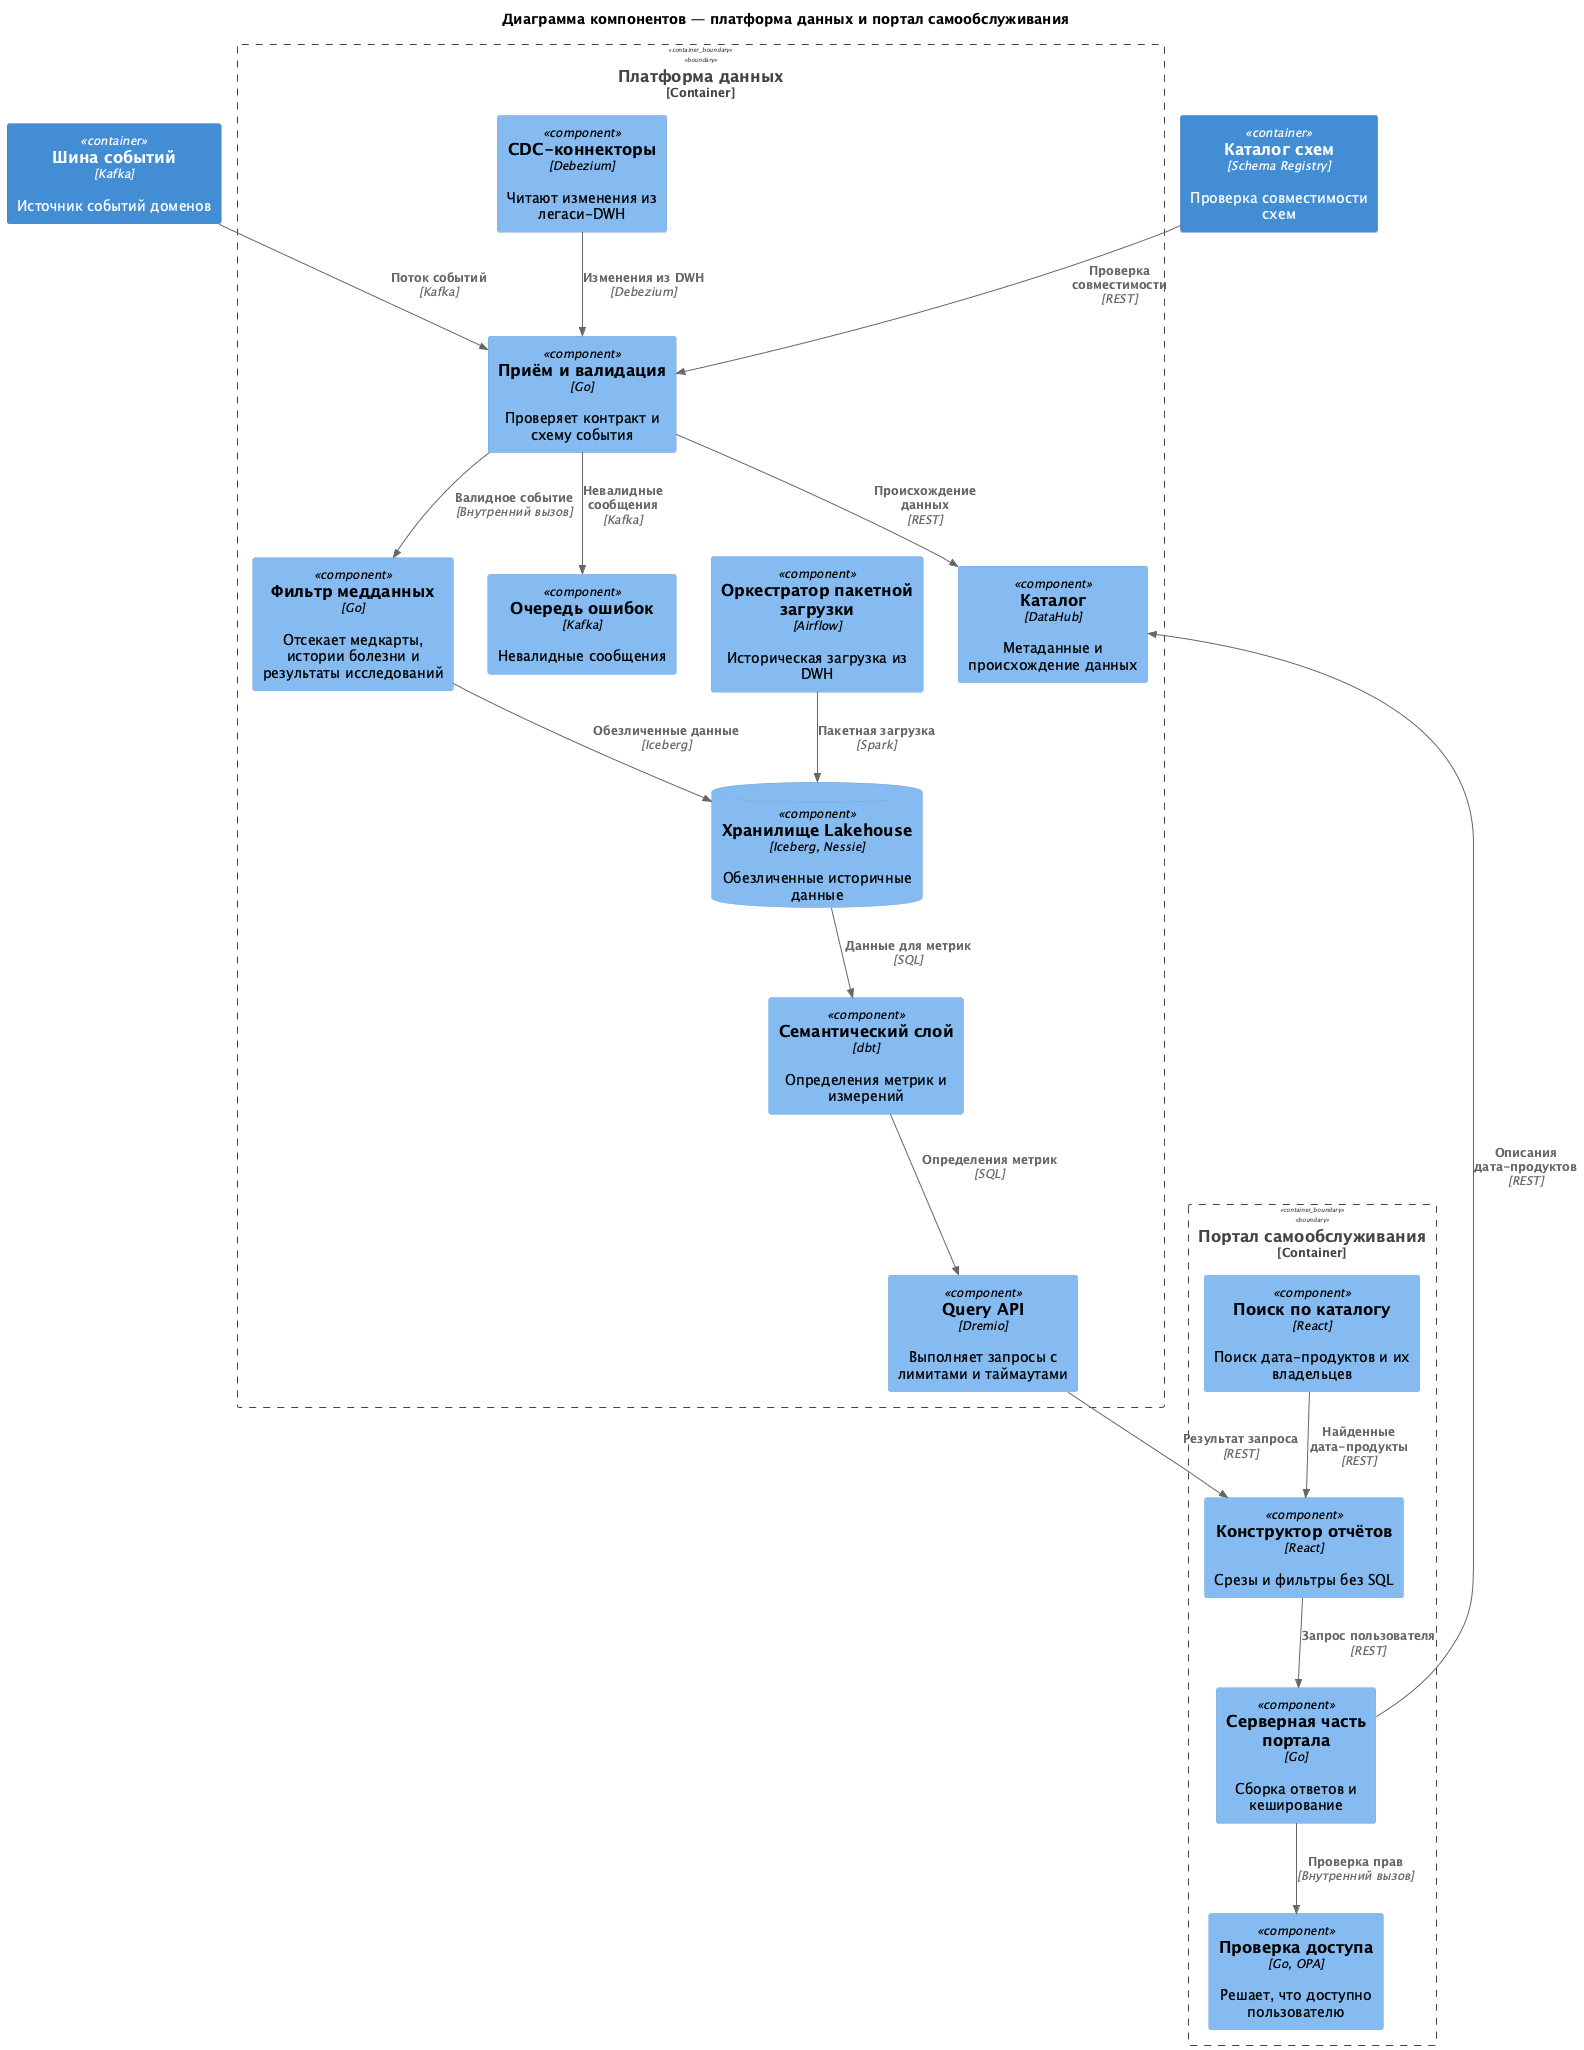

The diagram above was rendered by PlantUML. Its source (embedded in the PNG):
@startuml C4_Component
!include https://raw.githubusercontent.com/plantuml-stdlib/C4-PlantUML/v2.5.0/C4_Component.puml

title Диаграмма компонентов — платформа данных и портал самообслуживания

Container(bus, "Шина событий", "Kafka", "Источник событий доменов")
Container(schema, "Каталог схем", "Schema Registry", "Проверка совместимости схем")

Container_Boundary(platform, "Платформа данных") {
    Component(cdc, "CDC-коннекторы", "Debezium", "Читают изменения из легаси-DWH")
    Component(intake, "Приём и валидация", "Go", "Проверяет контракт и схему события")
    Component(scope_filter, "Фильтр медданных", "Go", "Отсекает медкарты, истории болезни и результаты исследований")
    Component(errors, "Очередь ошибок", "Kafka", "Невалидные сообщения")
    ComponentDb(lakehouse, "Хранилище Lakehouse", "Iceberg, Nessie", "Обезличенные историчные данные")
    Component(semantic, "Семантический слой", "dbt", "Определения метрик и измерений")
    Component(query_api, "Query API", "Dremio", "Выполняет запросы с лимитами и таймаутами")
    Component(catalog, "Каталог", "DataHub", "Метаданные и происхождение данных")
    Component(airflow, "Оркестратор пакетной загрузки", "Airflow", "Историческая загрузка из DWH")
}

Container_Boundary(portal, "Портал самообслуживания") {
    Component(report_ui, "Конструктор отчётов", "React", "Срезы и фильтры без SQL")
    Component(portal_backend, "Серверная часть портала", "Go", "Сборка ответов и кеширование")
    Component(access, "Проверка доступа", "Go, OPA", "Решает, что доступно пользователю")
    Component(catalog_search, "Поиск по каталогу", "React", "Поиск дата-продуктов и их владельцев")
}

Rel(bus, intake, "Поток событий", "Kafka")
Rel(cdc, intake, "Изменения из DWH", "Debezium")
Rel(schema, intake, "Проверка совместимости", "REST")
Rel(intake, errors, "Невалидные сообщения", "Kafka")
Rel(intake, scope_filter, "Валидное событие", "Внутренний вызов")
Rel(scope_filter, lakehouse, "Обезличенные данные", "Iceberg")
Rel(intake, catalog, "Происхождение данных", "REST")
Rel(airflow, lakehouse, "Пакетная загрузка", "Spark")
Rel(lakehouse, semantic, "Данные для метрик", "SQL")
Rel(semantic, query_api, "Определения метрик", "SQL")
Rel(query_api, report_ui, "Результат запроса", "REST")
Rel(report_ui, portal_backend, "Запрос пользователя", "REST")
Rel(portal_backend, access, "Проверка прав", "Внутренний вызов")
Rel(catalog_search, report_ui, "Найденные дата-продукты", "REST")
Rel(portal_backend, catalog, "Описания дата-продуктов", "REST")

@enduml